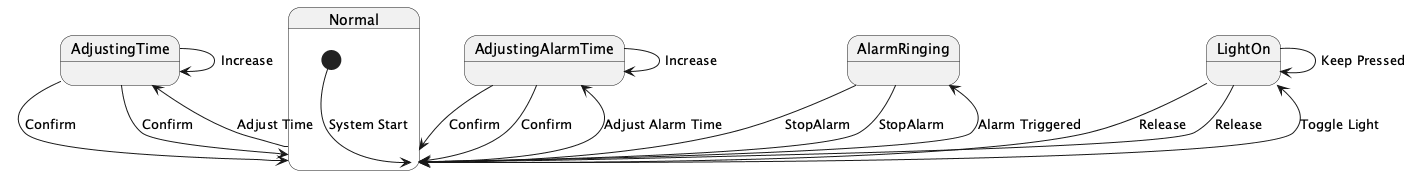

The diagram above was rendered by PlantUML. Its source (embedded in the PNG):
@startuml
state Normal {
    [*] --> Normal : System Start
}

state AdjustingTime {
    AdjustingTime --> AdjustingTime : Increase
    AdjustingTime --> Normal : Confirm
}

state AdjustingAlarmTime {
    AdjustingAlarmTime --> AdjustingAlarmTime : Increase
    AdjustingAlarmTime --> Normal : Confirm
}

state AlarmRinging {
    AlarmRinging --> Normal : StopAlarm
}

state LightOn {
    LightOn --> LightOn : Keep Pressed
    LightOn --> Normal : Release
}

Normal --> AdjustingTime : Adjust Time
Normal --> AdjustingAlarmTime : Adjust Alarm Time
Normal --> AlarmRinging : Alarm Triggered
Normal --> LightOn : Toggle Light

AdjustingTime --> Normal : Confirm
AdjustingAlarmTime --> Normal : Confirm
AlarmRinging --> Normal : StopAlarm
LightOn --> Normal : Release

@enduml